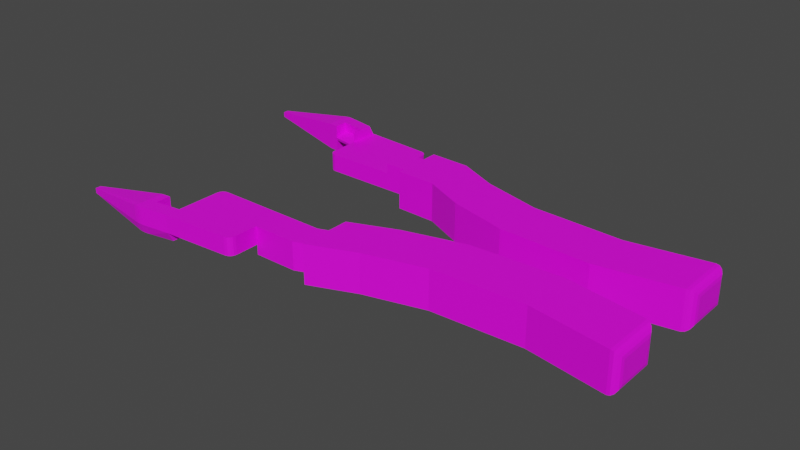 # Source: tp_clase_8_de_nuevo_y_mallll.blend  (saved by Blender 3.6.14; exported with 4.5.12 LTS)
import bpy
from mathutils import Matrix  # noqa: F401  (used for matrix-valued properties, if any)

bpy.ops.wm.read_factory_settings(use_empty=True)
scene = bpy.context.scene
scene.name = 'Scene'

# ---- collections
col_collection = bpy.data.collections.new('Collection'); scene.collection.children.link(col_collection)

# ---- images (referenced by path relative to the original .blend; pixels are not part of the script)
import os
ASSET_DIR = os.environ.get("B2B_ASSET_DIR", "")  # directory of the original .blend (textures are referenced by path, not embedded)
HERE = os.path.dirname(os.path.abspath(__file__))  # packed textures are extracted next to this script under _unpacked/

def load_image(name, relpath, width, height, colorspace="sRGB"):
    """Load a texture the original file referenced (path relative to the .blend, or extracted next to this script)."""
    p = next((c for c in (os.path.join(HERE, relpath), os.path.join(ASSET_DIR, relpath)) if relpath and os.path.exists(c)), "")
    if p:
        img = bpy.data.images.load(p, check_existing=True)
        img.name = name
    else:  # same state as the original file: an image datablock whose file is absent (Cycles renders it pink)
        img = bpy.data.images.new(name, width, height)
        img.source = "FILE"
        img.filepath = "//" + (relpath or name)
    img.colorspace_settings.name = colorspace
    return img
img_mango__rojio_5_png = load_image('mango  rojio 5.png', 'mango  rojio 5.png', 1024, 1024, 'sRGB')
img_oxido_jfif = load_image('oxido.jfif', 'oxido.jfif', 1024, 1024, 'sRGB')

# ---- materials (node trees are filled in below, after node groups)
mat_mango = bpy.data.materials.new('mango')
mat_mango.use_transparent_shadow = False
mat_pinza = bpy.data.materials.new('pinza')
mat_pinza.use_transparent_shadow = False

# ---- material node trees
mat_mango.use_nodes = True; mat_mango.node_tree.nodes.clear()
_N = mat_mango.node_tree.nodes; _L = mat_mango.node_tree.links
n0 = _N.new('ShaderNodeBsdfPrincipled'); n0.name = 'Principled BSDF'; n0.location = (10, 300)
n0.distribution = 'GGX'
n0.subsurface_method = 'RANDOM_WALK_SKIN'
n0.inputs[3].default_value = 1.45
n0.inputs[27].default_value = (0.0, 0.0, 0.0, 1.0)
n0.inputs[28].default_value = 1.0
n1 = _N.new('ShaderNodeOutputMaterial'); n1.name = 'Material Output'; n1.location = (300, 300)
n2 = _N.new('ShaderNodeTexImage'); n2.name = 'Image Texture'; n2.location = (-280, 280)
n2.image = img_mango__rojio_5_png
_L.new(n0.outputs[0], n1.inputs[0])
_L.new(n2.outputs[0], n0.inputs[0])
n1.is_active_output = True
mat_pinza.use_nodes = True; mat_pinza.node_tree.nodes.clear()
_N = mat_pinza.node_tree.nodes; _L = mat_pinza.node_tree.links
n0 = _N.new('ShaderNodeBsdfPrincipled'); n0.name = 'Principled BSDF'; n0.location = (10, 300)
n0.distribution = 'GGX'
n0.subsurface_method = 'RANDOM_WALK_SKIN'
n0.inputs[3].default_value = 1.45
n0.inputs[27].default_value = (0.0, 0.0, 0.0, 1.0)
n0.inputs[28].default_value = 1.0
n1 = _N.new('ShaderNodeOutputMaterial'); n1.name = 'Material Output'; n1.location = (300, 300)
n2 = _N.new('ShaderNodeTexImage'); n2.name = 'Image Texture'; n2.location = (-280, 280)
n2.image = img_oxido_jfif
_L.new(n0.outputs[0], n1.inputs[0])
_L.new(n2.outputs[0], n0.inputs[0])
n1.is_active_output = True

# ---- world
world_world = bpy.data.worlds.new('World'); scene.world = world_world
world_world.use_nodes = True; world_world.node_tree.nodes.clear()
_N = world_world.node_tree.nodes; _L = world_world.node_tree.links
n0 = _N.new('ShaderNodeOutputWorld'); n0.name = 'World Output'; n0.location = (300, 300)
n1 = _N.new('ShaderNodeBackground'); n1.name = 'Background'; n1.location = (10, 300)
n1.inputs[0].default_value = (0.05088, 0.05088, 0.05088, 1.0)
_L.new(n1.outputs[0], n0.inputs[0])
n0.is_active_output = True
world_world.color = (0.05088, 0.05088, 0.05088)
world_world.use_sun_shadow = False
world_world.sun_shadow_jitter_overblur = 0.0

# ---- meshes
me_cube_001 = bpy.data.meshes.new('Cube.001')
me_cube_001.from_pydata([(-1.243, -1.169, -0.291), (-1.243, -1.169, 0.291), (1.243, 1.0, -0.291), (1.243, 1.0, 0.291), (-1.243, -0.1904, -0.291), (-1.243, -0.1904, 0.291), (1.243, 0.0, -0.291), (1.243, 0.0, 0.291), (-5.035, -0.6618, -0.2202), (-5.035, -0.8466, -0.2202), (-5.035, -0.8466, -0.1126), (2.663, 1.0, 0.291), (2.663, 1.0, -0.291), (2.663, 0.0, -0.291), (-5.035, -0.6618, -0.1126), (2.663, 0.0, 0.291), (-1.243, -0.1904, -0.6123), (-1.243, -1.0, -0.6123), (1.243, 0.0, -0.6123), (1.243, 1.0, -0.6123), (-5.035, -0.6618, -0.2795), (-5.035, -0.8466, -0.2795), (2.663, 0.0, -0.6123), (2.663, 1.0, -0.6123), (-1.243, -0.6799, -0.291), (1.243, -0.5, 0.291), (-1.243, -0.6799, 0.291), (1.243, -0.5, -0.291), (-5.035, -0.7542, -0.2202), (-5.035, -0.7542, -0.1126), (-1.243, -0.5952, -0.6123), (-5.035, -0.7542, -0.2795), (-2.118, -1.276, -0.291), (-2.118, -0.2914, -0.291), (-2.118, -1.276, 0.291), (-2.118, -0.2914, 0.291), (-2.118, -1.156, -0.6123), (-2.118, -0.2914, -0.6123), (-2.118, -0.7237, -0.6123), (-2.118, -0.7839, 0.291), (-2.432, -0.7699, -0.6123), (-2.432, -0.8214, 0.291), (-2.432, -0.3277, -0.291), (-2.432, -0.3277, 0.291), (-2.432, -0.3277, -0.6123), (-2.118, -0.7449, -0.2945), (-2.118, -0.765, -0.1961), (-1.243, -0.625, -0.2945), (-1.243, -0.6532, -0.1961), (-2.118, -0.2914, -0.2945), (-2.118, -0.2914, 0.006633), (-2.174, -0.2959, -0.1904), (-2.174, -0.316, -0.09204), (-1.248, -0.1575, -0.1704), (-1.248, -0.1858, -0.07199), (-2.222, -1.289, -0.291), (-2.637, -1.263, -0.2831), (-2.318, -1.295, -0.2904), (-2.431, -1.292, -0.2887), (-2.543, -1.281, -0.2862), (-2.637, -1.263, 0.246), (-2.222, -1.289, 0.291), (-2.432, -1.103, 0.291), (-2.543, -1.281, 0.2633), (-2.431, -1.292, 0.2779), (-2.318, -1.295, 0.2876), (-2.224, -1.175, -0.6123), (-2.638, -1.171, -0.5752), (-2.432, -1.0, -0.6123), (-2.319, -1.186, -0.6095), (-2.431, -1.189, -0.6015), (-2.543, -1.184, -0.5894), (-1.243, 0.7798, -0.291), (-1.023, 1.0, -0.291), (-1.226, 0.8641, -0.291), (-1.179, 0.9355, -0.291), (-1.107, 0.9832, -0.291), (-1.023, 1.0, 0.291), (-1.243, 0.7798, 0.291), (-1.107, 0.9832, 0.291), (-1.179, 0.9355, 0.291), (-1.226, 0.8641, 0.291), (1.243, -0.7798, -0.291), (1.023, -1.015, -0.291), (1.226, -0.8652, -0.291), (1.179, -0.9399, -0.291), (1.108, -0.9925, -0.291), (1.023, -1.015, 0.291), (1.243, -0.7798, 0.291), (1.108, -0.9925, 0.291), (1.179, -0.9399, 0.291), (1.226, -0.8652, 0.291), (3.273, 1.232, 0.291), (3.273, 1.232, -0.291), (3.273, 0.2316, -0.291), (3.273, 0.2316, 0.291), (3.273, 0.2316, -0.6123), (3.273, 1.232, -0.6123), (3.273, 1.506, 0.5075), (3.273, 1.506, -0.3663), (3.273, -0.2017, -0.3663), (3.273, -0.2017, 0.5075), (3.273, -0.2017, -0.7535), (3.273, 1.506, -0.7535), (4.775, 2.101, 0.5075), (4.775, 2.101, -0.3663), (4.775, 0.3937, -0.3663), (4.775, 0.3937, 0.5075), (4.775, 0.3937, -0.7535), (4.775, 2.101, -0.7535), (6.715, 2.614, 0.5075), (6.715, 2.614, -0.3663), (6.715, 0.9067, -0.3663), (6.715, 0.9067, 0.5075), (6.715, 0.9067, -0.7535), (6.715, 2.614, -0.7535), (9.669, 2.74, 0.5075), (9.669, 2.74, -0.3663), (9.669, 1.032, -0.3663), (9.669, 1.032, 0.5075), (9.669, 1.032, -0.7535), (9.669, 2.74, -0.7535), (-1.243, 6.864, -0.6335), (-1.243, 6.864, -0.05143), (1.243, 5.673, -0.6335), (1.243, 5.673, -0.05143), (-1.243, 7.843, -0.6335), (-1.243, 7.843, -0.05143), (12.2, 2.325, 0.5075), (12.47, 2.008, 0.2344), (12.3, 2.288, 0.4867), (12.39, 2.214, 0.4275), (12.45, 2.116, 0.3389), (12.47, 2.008, -0.3663), (12.2, 2.325, -0.3663), (12.45, 2.116, -0.3663), (12.39, 2.214, -0.3663), (12.3, 2.288, -0.3663), (12.2, 0.618, -0.3663), (12.47, 0.8467, -0.3663), (12.3, 0.6218, -0.3663), (12.39, 0.6666, -0.3663), (12.45, 0.7456, -0.3663), (12.2, 0.618, 0.5075), (12.47, 0.8467, 0.2344), (12.3, 0.6218, 0.4867), (12.39, 0.6666, 0.4275), (12.45, 0.7456, 0.3389), (12.47, 0.8467, -0.4804), (12.2, 0.618, -0.7535), (12.45, 0.7456, -0.5849), (12.39, 0.6666, -0.6735), (12.3, 0.6218, -0.7327), (12.2, 2.325, -0.7535), (12.47, 2.008, -0.4804), (12.3, 2.288, -0.7327), (12.39, 2.214, -0.6735), (12.45, 2.116, -0.5849), (1.243, 6.673, -0.05143), (1.243, 6.673, -0.6335), (-5.035, 7.335, -0.1223), (-5.035, 7.52, -0.1223), (-5.035, 7.52, -0.2298), (2.663, 5.673, -0.6335), (2.663, 5.673, -0.05143), (2.663, 6.673, -0.05143), (-5.035, 7.335, -0.2298), (2.663, 6.673, -0.6335), (-1.243, 6.864, 0.2699), (-1.243, 7.673, 0.2699), (1.243, 6.673, 0.2699), (1.243, 5.673, 0.2699), (-5.035, 7.335, -0.06292), (-5.035, 7.52, -0.06292), (2.663, 6.673, 0.2699), (2.663, 5.673, 0.2699), (-1.243, 7.353, -0.05143), (1.243, 7.173, -0.6335), (-1.243, 7.353, -0.6335), (1.243, 7.173, -0.05143), (-5.035, 7.427, -0.1223), (-5.035, 7.427, -0.2298), (-1.243, 7.268, 0.2699), (-5.035, 7.427, -0.06292), (-2.118, 7.95, -0.05143), (-2.118, 6.965, -0.05143), (-2.118, 7.95, -0.6335), (-2.118, 6.965, -0.6335), (-2.118, 7.829, 0.2699), (-2.118, 6.965, 0.2699), (-2.118, 7.397, 0.2699), (-2.118, 7.457, -0.6335), (-2.432, 7.443, 0.2699), (-2.432, 7.495, -0.6335), (-2.432, 7.001, -0.05143), (-2.432, 7.001, -0.6335), (-2.432, 7.001, 0.2699), (-2.118, 7.418, -0.04797), (-2.118, 7.438, -0.1464), (-1.243, 7.298, -0.04797), (-1.243, 7.326, -0.1464), (-2.118, 6.965, -0.04797), (-2.118, 6.965, -0.3491), (-2.174, 6.969, -0.152), (-2.174, 6.989, -0.2504), (-1.248, 6.831, -0.1721), (-1.248, 6.859, -0.2705), (-2.222, 7.963, -0.05143), (-2.637, 7.936, -0.05932), (-2.318, 7.968, -0.05203), (-2.431, 7.965, -0.05374), (-2.543, 7.954, -0.0563), (-2.637, 7.936, -0.5885), (-2.222, 7.963, -0.6335), (-2.432, 7.777, -0.6335), (-2.543, 7.954, -0.6057), (-2.431, 7.965, -0.6203), (-2.318, 7.968, -0.6301), (-2.224, 7.848, 0.2699), (-2.638, 7.845, 0.2327), (-2.432, 7.674, 0.2699), (-2.319, 7.859, 0.2671), (-2.431, 7.862, 0.259), (-2.543, 7.857, 0.2469), (-1.243, 5.893, -0.05143), (-1.023, 5.673, -0.05143), (-1.226, 5.809, -0.05143), (-1.179, 5.738, -0.05143), (-1.107, 5.69, -0.05143), (-1.023, 5.673, -0.6335), (-1.243, 5.893, -0.6335), (-1.107, 5.69, -0.6335), (-1.179, 5.738, -0.6335), (-1.226, 5.809, -0.6335), (1.243, 7.453, -0.05143), (1.023, 7.688, -0.05143), (1.226, 7.538, -0.05143), (1.179, 7.613, -0.05143), (1.108, 7.666, -0.05143), (1.023, 7.688, -0.6335), (1.243, 7.453, -0.6335), (1.108, 7.666, -0.6335), (1.179, 7.613, -0.6335), (1.226, 7.538, -0.6335), (2.177, 5.442, -0.6335), (2.177, 5.442, -0.05143), (2.177, 6.442, -0.05143), (2.177, 6.442, -0.6335), (2.177, 6.442, 0.2699), (2.177, 5.442, 0.2699), (2.12, 5.227, -0.8499), (2.12, 5.227, 0.02389), (2.12, 6.934, 0.02389), (2.12, 6.934, -0.8499), (2.12, 6.934, 0.411), (2.12, 5.227, 0.411), (4.775, 4.572, -0.8499), (4.775, 4.572, 0.02389), (4.775, 6.28, 0.02389), (4.775, 6.28, -0.8499), (4.775, 6.28, 0.411), (4.775, 4.572, 0.411), (6.715, 4.059, -0.8499), (6.715, 4.059, 0.02389), (6.715, 5.767, 0.02389), (6.715, 5.767, -0.8499), (6.715, 5.767, 0.411), (6.715, 4.059, 0.411), (9.669, 3.933, -0.8499), (9.669, 3.933, 0.02389), (9.669, 5.641, 0.02389), (9.669, 5.641, -0.8499), (9.669, 5.641, 0.411), (9.669, 3.933, 0.411), (12.2, 4.348, -0.8499), (12.47, 4.665, -0.5769), (12.3, 4.386, -0.8291), (12.39, 4.459, -0.7699), (12.45, 4.557, -0.6814), (12.47, 4.665, 0.02389), (12.2, 4.348, 0.02389), (12.45, 4.557, 0.02389), (12.39, 4.459, 0.02389), (12.3, 4.386, 0.02389), (12.2, 6.055, 0.02389), (12.47, 5.827, 0.02389), (12.3, 6.051, 0.02389), (12.39, 6.007, 0.02389), (12.45, 5.928, 0.02389), (12.2, 6.055, -0.8499), (12.47, 5.827, -0.5769), (12.3, 6.051, -0.8291), (12.39, 6.007, -0.7699), (12.45, 5.928, -0.6814), (12.47, 5.827, 0.1379), (12.2, 6.055, 0.411), (12.45, 5.928, 0.2424), (12.39, 6.007, 0.331), (12.3, 6.051, 0.3902), (12.2, 4.348, 0.411), (12.47, 4.665, 0.1379), (12.3, 4.386, 0.3902), (12.39, 4.459, 0.331), (12.45, 4.557, 0.2424), (3.448, 6.886, 0.411), (3.448, 6.886, 0.02389), (3.448, 6.886, -0.8499), (3.448, 5.179, 0.02389), (3.448, 5.179, 0.411), (3.448, 5.179, -0.8499)], [], [(3, 77, 79, 80, 81, 78, 5, 7), (72, 74, 75, 76, 73, 2, 6, 4), (25, 26, 1, 87, 89, 90, 91, 88), (24, 27, 82, 84, 85, 86, 83, 0), (27, 25, 88, 82), (83, 87, 1, 0), (4, 5, 78, 72), (7, 6, 13, 15), (28, 8, 20, 31), (13, 22, 96, 94), (28, 29, 14, 8), (24, 0, 17, 30), (60, 62, 41, 29, 10), (43, 42, 8, 14), (2, 3, 11, 12), (3, 7, 15, 11), (41, 43, 14, 29), (38, 36, 66, 68, 40), (18, 19, 23, 22), (39, 46, 50, 35), (6, 2, 19, 18), (12, 11, 92, 93), (2, 12, 23, 19), (13, 6, 18, 22), (32, 34, 61, 55), (44, 40, 31, 20), (34, 39, 41, 62, 61), (4, 24, 30, 16), (9, 10, 29, 28), (9, 28, 31, 21), (7, 5, 26, 25), (4, 6, 27, 24), (6, 7, 25, 27), (1, 26, 39, 34), (5, 4, 24, 26), (0, 32, 36, 17), (42, 33, 37, 44), (30, 17, 36, 38), (45, 47, 30, 38), (45, 38, 37, 49), (0, 1, 34, 32), (8, 42, 44, 20), (40, 68, 67, 21, 31), (37, 38, 40, 44), (56, 60, 10, 9), (39, 35, 43, 41), (35, 33, 42, 43), (32, 55, 66, 36), (46, 45, 49, 50), (39, 26, 48, 46), (47, 45, 51, 53), (52, 54, 53, 51), (48, 47, 53, 54), (45, 46, 52, 51), (46, 48, 54, 52), (60, 63, 62), (63, 64, 62), (64, 65, 62), (65, 61, 62), (66, 69, 68), (69, 70, 68), (70, 71, 68), (71, 67, 68), (56, 67, 71, 59), (59, 71, 70, 58), (58, 70, 69, 57), (57, 69, 66, 55), (60, 56, 59, 63), (63, 59, 58, 64), (64, 58, 57, 65), (65, 57, 55, 61), (56, 9, 21, 67), (77, 73, 76, 79), (79, 76, 75, 80), (80, 75, 74, 81), (81, 74, 72, 78), (87, 83, 86, 89), (89, 86, 85, 90), (90, 85, 84, 91), (91, 84, 82, 88), (73, 77, 3, 2), (96, 97, 103, 102), (97, 93, 99, 103), (11, 15, 95, 92), (23, 12, 93, 97), (15, 13, 94, 95), (22, 23, 97, 96), (101, 100, 106, 107), (100, 102, 108, 106), (92, 95, 101, 98), (93, 92, 98, 99), (94, 96, 102, 100), (95, 94, 100, 101), (107, 106, 112, 113), (106, 108, 114, 112), (103, 99, 105, 109), (102, 103, 109, 108), (98, 101, 107, 104), (99, 98, 104, 105), (110, 113, 119, 116), (114, 115, 121, 120), (109, 105, 111, 115), (108, 109, 115, 114), (104, 107, 113, 110), (105, 104, 110, 111), (118, 120, 149, 138), (120, 121, 153, 149), (111, 110, 116, 117), (112, 114, 120, 118), (113, 112, 118, 119), (115, 111, 117, 121), (116, 119, 143, 128), (121, 117, 134, 153), (124, 229, 231, 232, 233, 230, 122, 159), (133, 139, 148, 154), (133, 129, 144, 139), (119, 118, 138, 143), (129, 133, 135, 132), (132, 135, 136, 131), (131, 136, 137, 130), (130, 137, 134, 128), (128, 143, 145, 130), (130, 145, 146, 131), (131, 146, 147, 132), (132, 147, 144, 129), (143, 138, 140, 145), (145, 140, 141, 146), (146, 141, 142, 147), (147, 142, 139, 144), (149, 153, 155, 152), (152, 155, 156, 151), (151, 156, 157, 150), (150, 157, 154, 148), (138, 149, 152, 140), (140, 152, 151, 141), (141, 151, 150, 142), (142, 150, 148, 139), (153, 134, 137, 155), (155, 137, 136, 156), (156, 136, 135, 157), (157, 135, 133, 154), (117, 116, 128, 134), (224, 226, 227, 228, 225, 125, 158, 123), (177, 178, 126, 239, 241, 242, 243, 240), (176, 179, 234, 236, 237, 238, 235, 127), (179, 177, 240, 234), (235, 239, 126, 127), (123, 122, 230, 224), (159, 158, 165, 167), (180, 160, 172, 183), (165, 174, 248, 246), (180, 181, 166, 160), (176, 127, 169, 182), (212, 214, 193, 181, 162), (195, 194, 160, 166), (125, 124, 163, 164), (124, 159, 167, 163), (193, 195, 166, 181), (190, 188, 218, 220, 192), (170, 171, 175, 174), (191, 198, 202, 187), (158, 125, 171, 170), (164, 163, 244, 245), (125, 164, 175, 171), (165, 158, 170, 174), (184, 186, 213, 207), (196, 192, 183, 172), (186, 191, 193, 214, 213), (123, 176, 182, 168), (161, 162, 181, 180), (161, 180, 183, 173), (159, 122, 178, 177), (123, 158, 179, 176), (158, 159, 177, 179), (126, 178, 191, 186), (122, 123, 176, 178), (127, 184, 188, 169), (194, 185, 189, 196), (182, 169, 188, 190), (197, 199, 182, 190), (197, 190, 189, 201), (127, 126, 186, 184), (160, 194, 196, 172), (192, 220, 219, 173, 183), (189, 190, 192, 196), (208, 212, 162, 161), (191, 187, 195, 193), (187, 185, 194, 195), (184, 207, 218, 188), (198, 197, 201, 202), (191, 178, 200, 198), (199, 197, 203, 205), (204, 206, 205, 203), (200, 199, 205, 206), (197, 198, 204, 203), (198, 200, 206, 204), (212, 215, 214), (215, 216, 214), (216, 217, 214), (217, 213, 214), (218, 221, 220), (221, 222, 220), (222, 223, 220), (223, 219, 220), (208, 219, 223, 211), (211, 223, 222, 210), (210, 222, 221, 209), (209, 221, 218, 207), (212, 208, 211, 215), (215, 211, 210, 216), (216, 210, 209, 217), (217, 209, 207, 213), (208, 161, 173, 219), (229, 225, 228, 231), (231, 228, 227, 232), (232, 227, 226, 233), (233, 226, 224, 230), (239, 235, 238, 241), (241, 238, 237, 242), (242, 237, 236, 243), (243, 236, 234, 240), (225, 229, 124, 125), (248, 249, 255, 254), (249, 245, 251, 255), (163, 167, 247, 244), (175, 164, 245, 249), (167, 165, 246, 247), (174, 175, 249, 248), (306, 305, 258, 259), (305, 304, 260, 258), (244, 247, 253, 250), (245, 244, 250, 251), (246, 248, 254, 252), (247, 246, 252, 253), (259, 258, 264, 265), (258, 260, 266, 264), (308, 307, 257, 261), (304, 308, 261, 260), (309, 306, 259, 256), (307, 309, 256, 257), (262, 265, 271, 268), (266, 267, 273, 272), (261, 257, 263, 267), (260, 261, 267, 266), (256, 259, 265, 262), (257, 256, 262, 263), (270, 272, 295, 284), (272, 273, 299, 295), (263, 262, 268, 269), (264, 266, 272, 270), (265, 264, 270, 271), (267, 263, 269, 273), (268, 271, 289, 274), (273, 269, 280, 299), (279, 285, 294, 300), (279, 275, 290, 285), (271, 270, 284, 289), (275, 279, 281, 278), (278, 281, 282, 277), (277, 282, 283, 276), (276, 283, 280, 274), (274, 289, 291, 276), (276, 291, 292, 277), (277, 292, 293, 278), (278, 293, 290, 275), (289, 284, 286, 291), (291, 286, 287, 292), (292, 287, 288, 293), (293, 288, 285, 290), (295, 299, 301, 298), (298, 301, 302, 297), (297, 302, 303, 296), (296, 303, 300, 294), (284, 295, 298, 286), (286, 298, 297, 287), (287, 297, 296, 288), (288, 296, 294, 285), (299, 280, 283, 301), (301, 283, 282, 302), (302, 282, 281, 303), (303, 281, 279, 300), (269, 268, 274, 280), (251, 250, 309, 307), (250, 253, 306, 309), (254, 255, 308, 304), (255, 251, 307, 308), (252, 254, 304, 305), (253, 252, 305, 306)])
me_cube_001.polygons.foreach_set('material_index', [1, 1, 1, 1, 1, 1, 1, 1, 1, 1, 1, 1, 1, 1, 1, 1, 1, 1, 1, 1, 1, 1, 1, 1, 1, 1, 1, 1, 1, 1, 1, 1, 1, 1, 1, 1, 1, 1, 1, 1, 1, 1, 1, 1, 1, 1, 1, 1, 1, 1, 1, 1, 1, 1, 1, 1, 1, 1, 1, 1, 1, 1, 1, 1, 1, 1, 1, 1, 1, 1, 1, 1, 1, 1, 1, 1, 1, 1, 1, 1, 1, 0, 0, 1, 1, 1, 1, 0, 0, 0, 0, 0, 0, 0, 0, 0, 0, 0, 0, 0, 0, 0, 0, 0, 0, 0, 0, 0, 0, 0, 0, 0, 0, 1, 0, 0, 0, 0, 0, 0, 0, 0, 0, 0, 0, 0, 0, 0, 0, 0, 0, 0, 0, 0, 0, 0, 0, 0, 0, 0, 0, 0, 1, 1, 1, 1, 1, 1, 1, 1, 1, 1, 1, 1, 1, 1, 1, 1, 1, 1, 1, 1, 0, 1, 1, 1, 1, 1, 1, 1, 1, 1, 1, 1, 1, 1, 1, 1, 1, 1, 1, 1, 1, 1, 1, 1, 1, 1, 1, 1, 1, 1, 1, 1, 1, 1, 1, 1, 1, 1, 1, 1, 1, 1, 1, 1, 1, 1, 1, 1, 1, 1, 1, 1, 1, 1, 1, 1, 1, 1, 1, 1, 0, 0, 0, 0, 1, 1, 0, 0, 0, 0, 0, 0, 0, 0, 0, 0, 0, 0, 0, 0, 0, 0, 0, 0, 0, 0, 0, 0, 0, 0, 0, 0, 0, 0, 0, 0, 0, 0, 0, 0, 0, 0, 0, 0, 0, 0, 0, 0, 0, 0, 0, 0, 0, 0, 0, 0, 0, 0, 0, 0, 0, 0, 0, 0, 0, 0])
_uv = me_cube_001.uv_layers.new(name='UVMap')
_uv.uv.foreach_set('vector', [1.086, -1.048, 1.115, -0.5238, 1.114, -0.5049, 1.107, -0.4901, 1.097, -0.4817, 1.084, -0.481, 0.9366, -0.5171, 0.9336, -1.086, -1.029, 1.248, -1.027, 1.224, -1.021, 1.202, -1.012, 1.185, -1.001, 1.176, -0.7108, 1.053, -0.7108, 1.325, -1.029, 1.511, 0.8574, -1.104, 0.862, -0.5354, 0.7874, -0.5536, 0.7817, -1.073, 0.7841, -1.091, 0.7912, -1.106, 0.802, -1.114, 0.8148, -1.115, -1.029, 1.644, -0.7108, 1.461, -0.7108, 1.537, -0.7129, 1.561, -0.719, 1.584, -0.7281, 1.602, -0.7389, 1.612, -1.029, 1.777, -0.3878, 1.771, -0.4587, 1.771, -0.4587, 1.691, -0.3878, 1.691, 1.298, 0.1821, 1.227, 0.1821, 1.227, -0.4671, 1.298, -0.4671, 0.6209, 1.631, 0.6918, 1.631, 0.6918, 1.909, 0.6209, 1.909, -0.4578, 1.063, -0.387, 1.063, -0.3879, 1.468, -0.4587, 1.468, -0.4786, 1.221, -0.4786, 1.195, -0.4714, 1.195, -0.4714, 1.221, -0.3879, 1.468, -0.3488, 1.469, -0.3479, 1.645, -0.387, 1.645, -0.4786, 1.221, -0.4917, 1.221, -0.4917, 1.195, -0.4786, 1.195, -0.7108, 1.765, -0.7108, 1.625, -0.6716, 1.673, -0.6716, 1.789, 0.7911, -0.2341, 0.8128, -0.2759, 0.8558, -0.2654, 0.8989, 0.3419, 0.8848, 0.3385, 0.2717, 1.525, 0.2009, 1.525, 0.2097, 0.7795, 0.2228, 0.7795, 0.4391, 1.284, 0.5099, 1.284, 0.5109, 1.689, 0.44, 1.69, 1.086, -1.048, 0.9336, -1.086, 0.9153, -1.414, 1.068, -1.377, 0.8558, -0.2654, 0.931, -0.247, 0.913, 0.3453, 0.8989, 0.3419, 0.09936, 1.465, 0.03742, 1.423, 0.03663, 1.396, 0.0654, 1.365, 0.09843, 1.388, -0.6405, 1.067, -0.4965, 1.163, -0.5198, 1.491, -0.6638, 1.395, -0.7905, 1.777, -0.7935, 1.882, -0.8702, 1.839, -0.8702, 1.777, -0.7108, 1.625, -0.7108, 1.339, -0.6716, 1.339, -0.6716, 1.625, 0.44, 1.69, 0.5109, 1.689, 0.5099, 1.865, 0.4391, 1.865, 0.4391, 1.284, 0.44, 1.69, 0.4009, 1.69, 0.4, 1.284, -0.3879, 1.468, -0.387, 1.063, -0.3479, 1.063, -0.3488, 1.469, 1.297, -0.718, 1.226, -0.718, 1.226, -0.748, 1.297, -0.748, 0.1618, 1.432, 0.09843, 1.388, 0.1485, 0.7886, 0.1618, 0.7978, 0.7823, -0.3551, 0.8574, -0.3368, 0.8558, -0.2654, 0.8128, -0.2759, 0.7817, -0.3314, -0.7108, 1.905, -0.7108, 1.765, -0.6716, 1.789, -0.6716, 1.905, -0.4786, 1.248, -0.4917, 1.248, -0.4917, 1.221, -0.4786, 1.221, -0.4786, 1.248, -0.4786, 1.221, -0.4714, 1.221, -0.4714, 1.248, 0.9336, -1.086, 0.9366, -0.5171, 0.862, -0.5354, 0.8574, -1.104, -1.029, 1.511, -0.7108, 1.325, -0.7108, 1.461, -1.029, 1.644, -0.3878, 1.914, -0.4587, 1.914, -0.4587, 1.771, -0.3878, 1.771, 0.7874, -0.5536, 0.862, -0.5354, 0.8574, -0.3368, 0.7823, -0.3551, 0.6918, 1.631, 0.6209, 1.631, 0.6209, 1.491, 0.6918, 1.491, 1.298, -0.4671, 1.297, -0.718, 1.337, -0.7168, 1.338, -0.4653, 0.2009, 1.525, 0.2009, 1.615, 0.1618, 1.615, 0.1618, 1.525, 0.1019, 1.68, 0.04394, 1.64, 0.03742, 1.423, 0.09936, 1.465, -0.349, 1.645, -0.349, 1.896, -0.3878, 1.896, -0.3878, 1.646, -0.7968, 1.903, -0.8002, 1.972, -0.8702, 1.972, -0.8702, 1.903, 1.298, -0.4671, 1.227, -0.4671, 1.226, -0.718, 1.297, -0.718, 0.2097, 0.7795, 0.2009, 1.525, 0.1618, 1.525, 0.2025, 0.7796, 0.09843, 1.388, 0.0654, 1.365, 0.04473, 1.301, 0.1353, 0.7795, 0.1485, 0.7886, 0.1613, 1.508, 0.09936, 1.465, 0.09843, 1.388, 0.1618, 1.432, 1.296, -0.8663, 1.232, -0.8663, 1.279, -1.547, 1.292, -1.547, 0.8574, -0.3368, 0.9325, -0.3184, 0.931, -0.247, 0.8558, -0.2654, 0.2717, 1.615, 0.2009, 1.615, 0.2009, 1.525, 0.2717, 1.525, 1.297, -0.718, 1.297, -0.748, 1.337, -0.7472, 1.337, -0.7168, -0.7935, 1.882, -0.7968, 1.903, -0.8702, 1.903, -0.8702, 1.839, 0.09605, 1.68, 0.09605, 1.93, 0.03663, 1.931, 0.03668, 1.68, -0.5259, 1.867, -0.5259, 1.654, -0.4605, 1.686, -0.4588, 1.913, 0.3816, 1.045, 0.3816, 0.7795, 0.3937, 0.7796, 0.3937, 1.045, -0.4587, 1.203, -0.4714, 1.199, -0.4714, 1.063, -0.4587, 1.066, -0.4837, 1.193, -0.4961, 1.195, -0.4961, 1.065, -0.4837, 1.063, 0.5126, 1.887, 0.5109, 1.688, 0.5829, 1.698, 0.5829, 1.908, 0.7911, -0.2341, 0.7871, -0.2567, 0.8128, -0.2759, 0.7871, -0.2567, 0.784, -0.2832, 0.8128, -0.2759, 0.784, -0.2832, 0.7821, -0.3094, 0.8128, -0.2759, 0.7821, -0.3094, 0.7817, -0.3314, 0.8128, -0.2759, 0.03663, 1.396, 0.03677, 1.373, 0.0654, 1.365, 0.03677, 1.373, 0.03836, 1.347, 0.0654, 1.365, 0.03836, 1.347, 0.04115, 1.322, 0.0654, 1.365, 0.04115, 1.322, 0.04473, 1.301, 0.0654, 1.365, 1.296, -0.8663, 1.332, -0.8655, 1.334, -0.8386, 1.297, -0.8395, 1.297, -0.8395, 1.334, -0.8386, 1.336, -0.8067, 1.297, -0.8076, 1.297, -0.8076, 1.336, -0.8067, 1.336, -0.7746, 1.297, -0.7755, 1.297, -0.7755, 1.336, -0.7746, 1.337, -0.7472, 1.297, -0.748, 1.232, -0.8663, 1.296, -0.8663, 1.297, -0.8395, 1.23, -0.8395, 1.23, -0.8395, 1.297, -0.8395, 1.297, -0.8076, 1.228, -0.8076, 1.228, -0.8076, 1.297, -0.8076, 1.297, -0.7755, 1.227, -0.7755, 1.227, -0.7755, 1.297, -0.7755, 1.297, -0.748, 1.226, -0.748, 1.296, -0.8663, 1.292, -1.547, 1.299, -1.547, 1.332, -0.8655, 0.5084, 0.636, 0.4376, 0.6364, 0.4377, 0.6123, 0.5085, 0.6118, 0.5085, 0.6118, 0.4377, 0.6123, 0.4379, 0.5916, 0.5087, 0.5912, 0.6918, 1.953, 0.6209, 1.953, 0.6209, 1.933, 0.6918, 1.933, 0.6918, 1.933, 0.6209, 1.933, 0.6209, 1.909, 0.6918, 1.909, 1.227, 0.1821, 1.298, 0.1821, 1.298, 0.2063, 1.227, 0.2063, 1.227, 0.2063, 1.298, 0.2063, 1.298, 0.2273, 1.228, 0.2273, -0.4587, 1.645, -0.3878, 1.645, -0.3878, 1.667, -0.4587, 1.667, -0.4587, 1.667, -0.3878, 1.667, -0.3878, 1.691, -0.4587, 1.691, 0.4376, 0.6364, 0.5084, 0.636, 0.5099, 1.284, 0.4391, 1.284, 0.2044, 0.9012, 0.2044, 0.8229, 0.2091, 0.8015, 0.2091, 0.9351, 0.2044, 0.8229, 0.1937, 0.8229, 0.1962, 0.8015, 0.2091, 0.8015, 1.068, -1.377, 0.9153, -1.414, 0.9428, -1.547, 1.095, -1.51, 0.4009, 1.69, 0.44, 1.69, 0.4391, 1.865, 0.4, 1.866, -0.4587, 1.468, -0.3879, 1.468, -0.387, 1.645, -0.4578, 1.645, -0.6638, 1.395, -0.5198, 1.491, -0.4965, 1.654, -0.6405, 1.558, 0.3104, -4.984e-08, 0.3395, 9.989e-05, 0.3402, 0.1193, 0.3111, 0.1192, 0.3395, 9.989e-05, 0.3524, 0.0001442, 0.3531, 0.1194, 0.3402, 0.1193, 0.1743, 0.8229, 0.1743, 0.9012, 0.167, 0.9351, 0.167, 0.8015, 0.1937, 0.8229, 0.1743, 0.8229, 0.167, 0.8015, 0.1962, 0.8015, 0.1937, 0.9012, 0.2044, 0.9012, 0.2091, 0.9351, 0.1962, 0.9351, 0.1743, 0.9012, 0.1937, 0.9012, 0.1962, 0.9351, 0.167, 0.9351, 0.3111, 0.1192, 0.3402, 0.1193, 0.3407, 0.2726, 0.3116, 0.2725, 0.3402, 0.1193, 0.3531, 0.1194, 0.3536, 0.2726, 0.3407, 0.2726, 0.3549, 0.0002048, 0.3678, 0.0001419, 0.3671, 0.1184, 0.3542, 0.1184, 0.5022, -5.739e-09, 0.5701, 0.04192, 0.5883, 0.1517, 0.5204, 0.1098, 0.673, 0.5855, 0.6017, 0.5691, 0.6208, 0.4796, 0.6922, 0.4961, 0.3678, 0.0001419, 0.3969, -4.734e-08, 0.3962, 0.1182, 0.3671, 0.1184, 0.7062, 0.3781, 0.6349, 0.3617, 0.6289, 0.1758, 0.7002, 0.1922, 0.5338, 0.2454, 0.6017, 0.2873, 0.596, 0.4776, 0.5281, 0.4357, 0.3542, 0.1184, 0.3671, 0.1184, 0.3665, 0.2708, 0.3536, 0.2709, 0.5204, 0.1098, 0.5883, 0.1517, 0.6017, 0.2873, 0.5338, 0.2454, 0.6922, 0.4961, 0.6208, 0.4796, 0.6349, 0.3617, 0.7062, 0.3781, 0.3671, 0.1184, 0.3962, 0.1182, 0.3957, 0.2707, 0.3665, 0.2708, 0.3405, 0.504, 0.3534, 0.504, 0.3524, 0.7007, 0.3395, 0.7007, 0.5281, 0.4357, 0.596, 0.4776, 0.5703, 0.6277, 0.5024, 0.5858, 0.3665, 0.2708, 0.3957, 0.2707, 0.3959, 0.502, 0.3668, 0.5021, 0.3407, 0.2726, 0.3536, 0.2726, 0.3534, 0.504, 0.3405, 0.504, 0.3116, 0.2725, 0.3407, 0.2726, 0.3405, 0.504, 0.3114, 0.5039, 0.3536, 0.2709, 0.3665, 0.2708, 0.3668, 0.5021, 0.3539, 0.5022, 0.7002, 0.1922, 0.6289, 0.1758, 0.6019, 0.01154, 0.6733, 0.02797, 0.3539, 0.5022, 0.3668, 0.5021, 0.3678, 0.6997, 0.3549, 0.6997, 0.8109, 1.739, 0.7817, 1.214, 0.7832, 1.196, 0.7896, 1.181, 0.7998, 1.172, 0.8125, 1.172, 0.9603, 1.208, 0.9634, 1.776, 0.4601, 0.9609, 0.4601, 0.87, 0.4639, 0.87, 0.4639, 0.9609, 0.4601, 0.9609, 0.4401, 0.9609, 0.4401, 0.87, 0.4601, 0.87, 0.3114, 0.5039, 0.3405, 0.504, 0.3395, 0.7007, 0.3104, 0.7006, 0.4401, 0.9609, 0.4601, 0.9609, 0.4601, 0.9693, 0.4366, 0.9693, 0.4366, 0.9693, 0.4601, 0.9693, 0.4601, 0.977, 0.4336, 0.977, 0.3944, 0.7144, 0.368, 0.7145, 0.3679, 0.7077, 0.3963, 0.7076, 0.3963, 0.7076, 0.3679, 0.7077, 0.3678, 0.6997, 0.3969, 0.6995, 0.6733, 0.02797, 0.6019, 0.01154, 0.6017, 0.005049, 0.6713, 0.02108, 0.6713, 0.02108, 0.6017, 0.005049, 0.6032, -1.632e-09, 0.6678, 0.01489, 0.4336, 0.977, 0.4336, 0.8559, 0.4366, 0.862, 0.4366, 0.9693, 0.4366, 0.9693, 0.4366, 0.862, 0.4401, 0.87, 0.4401, 0.9609, 0.3104, 0.7006, 0.3395, 0.7007, 0.3395, 0.7088, 0.3111, 0.7087, 0.3111, 0.7087, 0.3395, 0.7088, 0.3396, 0.7158, 0.3131, 0.7157, 0.4336, 0.8559, 0.4601, 0.8559, 0.4601, 0.862, 0.4366, 0.862, 0.4366, 0.862, 0.4601, 0.862, 0.4601, 0.87, 0.4401, 0.87, 0.5024, 0.5858, 0.5703, 0.6277, 0.5684, 0.6334, 0.5022, 0.5925, 0.5022, 0.5925, 0.5684, 0.6334, 0.5652, 0.637, 0.5037, 0.599, 0.4703, 0.8559, 0.4703, 0.977, 0.4674, 0.9693, 0.4674, 0.862, 0.4674, 0.862, 0.4674, 0.9693, 0.4639, 0.9609, 0.4639, 0.87, 0.3395, 0.7007, 0.3524, 0.7007, 0.3517, 0.7088, 0.3395, 0.7088, 0.3395, 0.7088, 0.3517, 0.7088, 0.3498, 0.7158, 0.3396, 0.7158, 0.4601, 0.8559, 0.4703, 0.8559, 0.4674, 0.862, 0.4601, 0.862, 0.4601, 0.862, 0.4674, 0.862, 0.4639, 0.87, 0.4601, 0.87, 0.3549, 0.6997, 0.3678, 0.6997, 0.3679, 0.7077, 0.3557, 0.7078, 0.3557, 0.7078, 0.3679, 0.7077, 0.368, 0.7145, 0.3578, 0.7146, 0.4703, 0.977, 0.4601, 0.977, 0.4601, 0.9693, 0.4674, 0.9693, 0.4674, 0.9693, 0.4601, 0.9693, 0.4601, 0.9609, 0.4639, 0.9609, 0.3668, 0.5021, 0.3959, 0.502, 0.3969, 0.6995, 0.3678, 0.6997, -0.0294, 1.384, -0.03154, 1.408, -0.03766, 1.43, -0.04681, 1.446, -0.0576, 1.456, -0.3479, 1.579, -0.3479, 1.307, -0.0294, 1.12, 1.04, 1.795, 1.035, 1.226, 1.11, 1.244, 1.115, 1.763, 1.113, 1.782, 1.106, 1.797, 1.095, 1.805, 1.082, 1.805, -0.0294, 0.9872, -0.3479, 1.171, -0.3479, 1.095, -0.3457, 1.071, -0.3396, 1.048, -0.3305, 1.03, -0.3197, 1.019, -0.0294, 0.8541, -0.5929, 1.78, -0.6638, 1.78, -0.6638, 1.7, -0.5929, 1.7, 1.155, -1.503, 1.226, -1.503, 1.226, -0.8552, 1.155, -0.8556, 0.6918, 1.631, 0.7627, 1.631, 0.7627, 1.909, 0.6918, 1.909, 0.03035, 1.984, -0.04047, 1.984, -0.04058, 1.579, 0.03023, 1.579, 0.7533, 0.8812, 0.7533, 0.9076, 0.746, 0.9076, 0.746, 0.8812, -0.9501, 1.849, -0.9501, 1.78, -0.8702, 1.777, -0.8702, 1.846, 0.7533, 0.8812, 0.7664, 0.8812, 0.7664, 0.9076, 0.7533, 0.9076, 0.3425, 1.75, 0.3425, 1.61, 0.3816, 1.658, 0.3816, 1.774, 1.106, 0.9248, 1.084, 0.9665, 1.041, 0.956, 0.9981, 0.3488, 1.012, 0.3522, 0.2717, 0.87, 0.3425, 0.8693, 0.3337, 1.61, 0.3206, 1.61, 0.5818, 0.9968, 0.511, 0.9971, 0.5109, 0.5916, 0.5817, 0.5913, 0.8109, 1.739, 0.9634, 1.776, 0.9816, 2.105, 0.8292, 2.068, 1.041, 0.956, 0.966, 0.9376, 0.984, 0.3453, 0.9981, 0.3488, 0.6833, 0.8054, 0.7453, 0.8483, 0.746, 0.8746, 0.7173, 0.9053, 0.6842, 0.8825, 0.3114, 2.009, 0.1618, 1.946, 0.1618, 1.615, 0.3114, 1.679, 1.147, 0.6436, 1.15, 0.5388, 1.226, 0.5824, 1.226, 0.6436, -0.6716, 1.053, -0.6716, 1.339, -0.7108, 1.339, -0.7108, 1.053, 0.232, 0.9298, 0.232, 0.9641, 0.2103, 0.9634, 0.2103, 0.9292, 0.5818, 0.9968, 0.5817, 0.5913, 0.6208, 0.5912, 0.6209, 0.9967, -0.04058, 1.579, -0.04047, 1.984, -0.07956, 1.984, -0.07968, 1.579, 1.155, -0.6061, 1.226, -0.6057, 1.226, -0.5759, 1.155, -0.5763, 0.6209, 0.8387, 0.6842, 0.8825, 0.6341, 1.482, 0.6209, 1.473, 1.115, 1.046, 1.04, 1.027, 1.041, 0.956, 1.084, 0.9665, 1.115, 1.022, 0.3425, 1.89, 0.3425, 1.75, 0.3816, 1.774, 0.3816, 1.89, 0.7533, 0.8548, 0.7664, 0.8548, 0.7664, 0.8812, 0.7533, 0.8812, 0.7533, 0.8548, 0.7533, 0.8812, 0.746, 0.8812, 0.746, 0.8548, 0.9634, 1.776, 0.9603, 1.208, 1.035, 1.226, 1.04, 1.795, -0.0294, 1.12, -0.3479, 1.307, -0.3479, 1.171, -0.0294, 0.9872, -0.5929, 1.923, -0.6638, 1.923, -0.6638, 1.78, -0.5929, 1.78, 1.11, 1.244, 1.035, 1.226, 1.04, 1.027, 1.115, 1.046, 0.7627, 1.631, 0.6918, 1.631, 0.6918, 1.491, 0.7627, 1.491, 1.155, -0.8556, 1.155, -0.6061, 1.116, -0.6059, 1.115, -0.8552, 0.3425, 0.8693, 0.3425, 0.7798, 0.3816, 0.7795, 0.3816, 0.8689, 0.6807, 0.5912, 0.7387, 0.6313, 0.7453, 0.8483, 0.6833, 0.8054, 1.226, 0.4784, 1.226, 0.2299, 1.265, 0.2298, 1.265, 0.4782, 1.153, 0.5176, 1.156, 0.4493, 1.226, 0.4493, 1.226, 0.5176, 1.155, -0.8556, 1.226, -0.8552, 1.226, -0.6057, 1.155, -0.6061, 0.3337, 1.61, 0.3425, 0.8693, 0.3816, 0.8689, 0.3409, 1.61, 0.6842, 0.8825, 0.7173, 0.9053, 0.7379, 0.9698, 0.6474, 1.491, 0.6341, 1.482, 0.6214, 0.7626, 0.6833, 0.8054, 0.6842, 0.8825, 0.6209, 0.8387, 1.156, -0.4575, 1.22, -0.4571, 1.173, 0.2298, 1.16, 0.2297, 1.04, 1.027, 0.9645, 1.009, 0.966, 0.9376, 1.041, 0.956, 0.2717, 0.7805, 0.3425, 0.7798, 0.3425, 0.8693, 0.2717, 0.87, 1.155, -0.6061, 1.155, -0.5763, 1.116, -0.5757, 1.116, -0.6059, 1.15, 0.5388, 1.153, 0.5176, 1.226, 0.5176, 1.226, 0.5824, 0.09605, 1.929, 0.09605, 1.68, 0.1555, 1.68, 0.1554, 1.928, -0.5259, 1.7, -0.5259, 1.913, -0.5912, 1.881, -0.5929, 1.654, 0.7581, 0.5916, 0.7582, 0.8548, 0.746, 0.8543, 0.746, 0.5912, 0.3816, 1.045, 0.3942, 1.049, 0.3942, 1.185, 0.3816, 1.181, -0.4837, 1.065, -0.4714, 1.063, -0.4714, 1.193, -0.4837, 1.195, 1.225, 0.2507, 1.226, 0.4493, 1.154, 0.4399, 1.154, 0.2298, 1.106, 0.9248, 1.11, 0.9474, 1.084, 0.9665, 1.11, 0.9474, 1.113, 0.9739, 1.084, 0.9665, 1.113, 0.9739, 1.115, 1.0, 1.084, 0.9665, 1.115, 1.0, 1.115, 1.022, 1.084, 0.9665, 0.746, 0.8746, 0.7459, 0.8977, 0.7173, 0.9053, 0.7459, 0.8977, 0.7443, 0.9239, 0.7173, 0.9053, 0.7443, 0.9239, 0.7415, 0.9492, 0.7173, 0.9053, 0.7415, 0.9492, 0.7379, 0.9698, 0.7173, 0.9053, 1.156, -0.4575, 1.12, -0.4572, 1.118, -0.4843, 1.156, -0.4846, 1.156, -0.4846, 1.118, -0.4843, 1.117, -0.5163, 1.156, -0.5167, 1.156, -0.5167, 1.117, -0.5163, 1.116, -0.5484, 1.156, -0.5489, 1.156, -0.5489, 1.116, -0.5484, 1.116, -0.5757, 1.155, -0.5763, 1.22, -0.4571, 1.156, -0.4575, 1.156, -0.4846, 1.223, -0.4842, 1.223, -0.4842, 1.156, -0.4846, 1.156, -0.5167, 1.225, -0.5162, 1.225, -0.5162, 1.156, -0.5167, 1.156, -0.5489, 1.226, -0.5484, 1.226, -0.5484, 1.156, -0.5489, 1.155, -0.5763, 1.226, -0.5759, 1.156, -0.4575, 1.16, 0.2297, 1.153, 0.2296, 1.12, -0.4572, 0.5112, 1.644, 0.582, 1.644, 0.5819, 1.668, 0.5111, 1.668, 0.5111, 1.668, 0.5819, 1.668, 0.5817, 1.688, 0.5109, 1.688, 0.7628, 1.953, 0.6919, 1.953, 0.6918, 1.933, 0.7627, 1.933, 0.7627, 1.933, 0.6918, 1.933, 0.6918, 1.909, 0.7627, 1.909, 1.226, -1.503, 1.155, -1.503, 1.155, -1.527, 1.226, -1.526, 1.226, -1.526, 1.155, -1.527, 1.155, -1.547, 1.226, -1.547, -0.6638, 1.654, -0.5929, 1.654, -0.5929, 1.675, -0.6638, 1.675, -0.6638, 1.675, -0.5929, 1.675, -0.5929, 1.7, -0.6638, 1.7, 0.582, 1.644, 0.5112, 1.644, 0.511, 0.9971, 0.5818, 0.9968, 0.1285, 0.8416, 0.1285, 0.9199, 0.1238, 0.9367, 0.1238, 0.8031, 0.1285, 0.9199, 0.1392, 0.9199, 0.1367, 0.9367, 0.1238, 0.9367, 0.4841, 0.8308, 0.4841, 0.7563, 0.5011, 0.7664, 0.5011, 0.8408, 0.232, 0.9109, 0.232, 0.9298, 0.2103, 0.9292, 0.2103, 0.9103, -0.9501, 1.974, -0.9501, 1.849, -0.8702, 1.846, -0.8702, 1.971, 0.3776, 0.6567, 0.3776, 0.7311, 0.3606, 0.7556, 0.3606, 0.6812, 0.167, 0.6992, 0.1379, 0.699, 0.1372, 0.5958, 0.1663, 0.596, 0.1379, 0.699, 0.125, 0.699, 0.1243, 0.5957, 0.1372, 0.5958, 0.1586, 0.9199, 0.1586, 0.8416, 0.1658, 0.8031, 0.1658, 0.9367, 0.1392, 0.9199, 0.1586, 0.9199, 0.1658, 0.9367, 0.1367, 0.9367, 0.1392, 0.8416, 0.1285, 0.8416, 0.1238, 0.8031, 0.1367, 0.8031, 0.1586, 0.8416, 0.1392, 0.8416, 0.1367, 0.8031, 0.1658, 0.8031, 0.1663, 0.596, 0.1372, 0.5958, 0.1367, 0.4445, 0.1658, 0.4447, 0.1372, 0.5958, 0.1243, 0.5957, 0.1238, 0.4444, 0.1367, 0.4445, 0.2091, 0.6974, 0.1962, 0.6975, 0.1969, 0.5954, 0.2098, 0.5953, 0.3104, 0.6266, 0.2426, 0.5843, 0.2234, 0.4852, 0.2913, 0.5275, 0.4308, 0.08361, 0.5022, 0.09958, 0.4821, 0.178, 0.4107, 0.162, 0.1962, 0.6975, 0.167, 0.6978, 0.1678, 0.5957, 0.1969, 0.5954, 0.3969, 0.28, 0.4683, 0.296, 0.4746, 0.4819, 0.4033, 0.4659, 0.2782, 0.3918, 0.2103, 0.3495, 0.2164, 0.1593, 0.2842, 0.2016, 0.2098, 0.5953, 0.1969, 0.5954, 0.1974, 0.4451, 0.2103, 0.445, 0.2913, 0.5275, 0.2234, 0.4852, 0.2103, 0.3495, 0.2782, 0.3918, 0.4107, 0.162, 0.4821, 0.178, 0.4683, 0.296, 0.3969, 0.28, 0.1969, 0.5954, 0.1678, 0.5957, 0.1683, 0.4454, 0.1974, 0.4451, 0.1369, 0.2134, 0.124, 0.2134, 0.125, 0.01491, 0.1379, 0.01499, 0.2842, 0.2016, 0.2164, 0.1593, 0.2423, 0.009271, 0.3102, 0.05158, 0.1974, 0.4451, 0.1683, 0.4454, 0.1681, 0.2147, 0.1972, 0.2145, 0.1367, 0.4445, 0.1238, 0.4444, 0.124, 0.2134, 0.1369, 0.2134, 0.1658, 0.4447, 0.1367, 0.4445, 0.1369, 0.2134, 0.166, 0.2136, 0.2103, 0.445, 0.1974, 0.4451, 0.1972, 0.2145, 0.2101, 0.2143, 0.4033, 0.4659, 0.4746, 0.4819, 0.5019, 0.6459, 0.4306, 0.63, 0.2101, 0.2143, 0.1972, 0.2145, 0.1962, 0.01537, 0.2091, 0.01527, 0.4071, 0.872, 0.4071, 0.9629, 0.4033, 0.9629, 0.4033, 0.872, 0.4071, 0.872, 0.4272, 0.872, 0.4272, 0.9629, 0.4071, 0.9629, 0.166, 0.2136, 0.1369, 0.2134, 0.1379, 0.01499, 0.167, 0.0152, 0.4272, 0.872, 0.4071, 0.872, 0.4071, 0.8636, 0.4307, 0.8636, 0.4307, 0.8636, 0.4071, 0.8636, 0.4071, 0.8559, 0.4336, 0.8559, 0.1695, 0.0003042, 0.196, 8.388e-05, 0.1961, 0.007163, 0.1677, 0.007401, 0.1677, 0.007401, 0.1961, 0.007163, 0.1962, 0.01537, 0.167, 0.01562, 0.4306, 0.63, 0.5019, 0.6459, 0.5022, 0.6524, 0.4326, 0.6368, 0.4326, 0.6368, 0.5022, 0.6524, 0.5007, 0.6575, 0.436, 0.643, 0.4336, 0.8559, 0.4336, 0.977, 0.4307, 0.9708, 0.4307, 0.8636, 0.4307, 0.8636, 0.4307, 0.9708, 0.4272, 0.9629, 0.4272, 0.872, 0.167, 0.0152, 0.1379, 0.01499, 0.1379, 0.006892, 0.1664, 0.007089, 0.1664, 0.007089, 0.1379, 0.006892, 0.1379, 6.88e-05, 0.1643, 0.0002508, 0.4336, 0.977, 0.4071, 0.977, 0.4071, 0.9708, 0.4307, 0.9708, 0.4307, 0.9708, 0.4071, 0.9708, 0.4071, 0.9629, 0.4272, 0.9629, 0.3102, 0.05158, 0.2423, 0.009271, 0.2442, 0.003669, 0.3104, 0.04495, 0.3104, 0.04495, 0.2442, 0.003669, 0.2474, 9.83e-09, 0.3089, 0.03835, 0.3969, 0.977, 0.3969, 0.8559, 0.3999, 0.8636, 0.3999, 0.9708, 0.3999, 0.9708, 0.3999, 0.8636, 0.4033, 0.872, 0.4033, 0.9629, 0.1379, 0.01499, 0.125, 0.01491, 0.1257, 0.006811, 0.1379, 0.006892, 0.1379, 0.006892, 0.1257, 0.006811, 0.1277, -1.691e-07, 0.1379, 6.88e-05, 0.4071, 0.977, 0.3969, 0.977, 0.3999, 0.9708, 0.4071, 0.9708, 0.4071, 0.9708, 0.3999, 0.9708, 0.4033, 0.9629, 0.4071, 0.9629, 0.2091, 0.01527, 0.1962, 0.01537, 0.1961, 0.007163, 0.2083, 0.007064, 0.2083, 0.007064, 0.1961, 0.007163, 0.196, 8.388e-05, 0.2062, 6.422e-08, 0.3969, 0.8559, 0.4071, 0.8559, 0.4071, 0.8636, 0.3999, 0.8636, 0.3999, 0.8636, 0.4071, 0.8636, 0.4071, 0.872, 0.4033, 0.872, 0.1972, 0.2145, 0.1681, 0.2147, 0.167, 0.01562, 0.1962, 0.01537, 0.1963, 0.8012, 0.1672, 0.8015, 0.167, 0.6978, 0.1962, 0.6975, 0.4276, 2.302e-09, 0.499, 0.01597, 0.5022, 0.09958, 0.4308, 0.08361, 0.3073, 0.7119, 0.2395, 0.6696, 0.2426, 0.5843, 0.3104, 0.6266, 0.2092, 0.8011, 0.1963, 0.8012, 0.1962, 0.6975, 0.2091, 0.6974, 0.1378, 0.8029, 0.1249, 0.8028, 0.125, 0.699, 0.1379, 0.699, 0.1669, 0.8031, 0.1378, 0.8029, 0.1379, 0.699, 0.167, 0.6992])
me_cube_001.materials.append(mat_mango)
me_cube_001.materials.append(mat_pinza)
me_cube_001.update()

# ---- objects
ob_cube = bpy.data.objects.new('Cube', me_cube_001)

# ---- transforms, parenting, visibility, modifiers, constraints
ob_cube.location = (0.0, 0.0, 0.0)

# ---- collection membership
col_collection.objects.link(ob_cube)

# ---- scene / render settings (as saved in the file)
scene.frame_start = 1; scene.frame_end = 250; scene.frame_set(1)
scene.render.engine = 'BLENDER_EEVEE_NEXT'
scene.cycles.sampling_pattern = 'TABULATED_SOBOL'
scene.view_settings.view_transform = 'Filmic'
bpy.context.view_layer.update()

# ---- added for rendering (the .blend has no active camera and no usable light): camera, sun
cam_auto = bpy.data.cameras.new('AutoCamera')
cam_auto.lens = 50.0
cam_auto.sensor_width = 36.0
cam_auto.clip_end = 1000.0
ob_auto_camera = bpy.data.objects.new('AutoCamera', cam_auto)
scene.collection.objects.link(ob_auto_camera)
ob_auto_camera.location = (22.0838, -18.7035, 14.5222)
ob_auto_camera.rotation_euler = (1.09748, -7.21219e-08, 0.694738)
scene.camera = ob_auto_camera
light_auto_sun = bpy.data.lights.new('AutoSun', 'SUN')
light_auto_sun.energy = 3.0
light_auto_sun.angle = 0.0523599
ob_auto_sun = bpy.data.objects.new('AutoSun', light_auto_sun)
scene.collection.objects.link(ob_auto_sun)
ob_auto_sun.rotation_euler = (0.872665, 0.174533, 0.523599)
bpy.context.view_layer.update()
